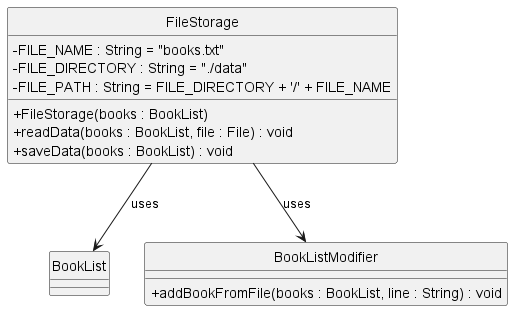

The diagram above was rendered by PlantUML. Its source (embedded in the PNG):
@startuml
hide circle
skinparam classAttributeIconSize 0

class FileStorage {
    - FILE_NAME : String = "books.txt"
    - FILE_DIRECTORY : String = "./data"
    - FILE_PATH : String = FILE_DIRECTORY + '/' + FILE_NAME

    +FileStorage(books : BookList)
    +readData(books : BookList, file : File) : void
    +saveData(books : BookList) : void
}

class BookList {
}

class BookListModifier {
    +addBookFromFile(books : BookList, line : String) : void
}

FileStorage --> BookList : uses
FileStorage --> BookListModifier : uses
@enduml